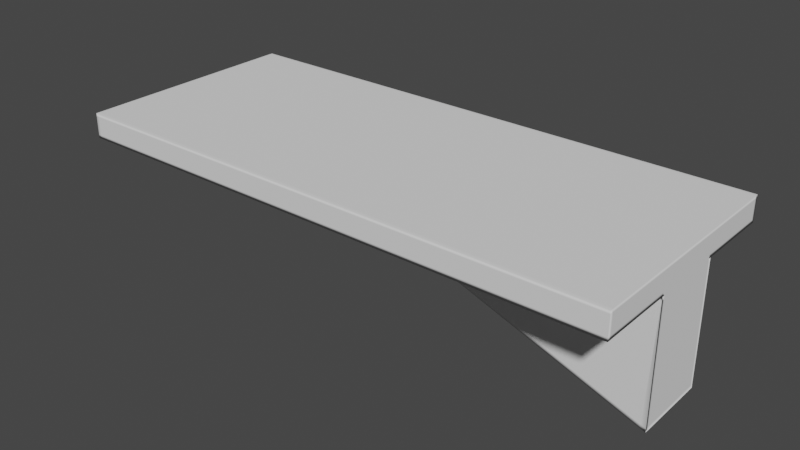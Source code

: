 # Source: stayer.blend  (saved by Blender 2.90.8; exported with 4.5.12 LTS)
import bpy
from mathutils import Matrix  # noqa: F401  (used for matrix-valued properties, if any)

bpy.ops.wm.read_factory_settings(use_empty=True)
scene = bpy.context.scene
scene.name = 'Scene'

# ---- collections
col_collection = bpy.data.collections.new('Collection'); scene.collection.children.link(col_collection)

# ---- world
world_world = bpy.data.worlds.new('World'); scene.world = world_world
world_world.use_nodes = True; world_world.node_tree.nodes.clear()
_N = world_world.node_tree.nodes; _L = world_world.node_tree.links
n0 = _N.new('ShaderNodeOutputWorld'); n0.name = 'World Output'; n0.location = (300, 300)
n1 = _N.new('ShaderNodeBackground'); n1.name = 'Background'; n1.location = (10, 300)
n1.inputs[0].default_value = (0.05088, 0.05088, 0.05088, 1.0)
_L.new(n1.outputs[0], n0.inputs[0])
n0.is_active_output = True
world_world.color = (0.05088, 0.05088, 0.05088)
world_world.use_sun_shadow = False
world_world.sun_shadow_jitter_overblur = 0.0

# ---- meshes
me_cube_001 = bpy.data.meshes.new('Cube.001')
me_cube_001.from_pydata([(-1.0, -1.0, -1.0), (-1.0, -1.0, 1.0), (-1.0, 1.0, -1.0), (-1.0, 1.0, 1.0), (1.0, -1.0, -1.0), (1.0, -1.0, 1.0), (1.0, 1.0, -1.0), (1.0, 1.0, 1.0), (-1.0, 0.3333, -1.0), (-1.0, -0.3333, -1.0), (-1.0, -0.3333, 1.0), (-1.0, 0.3333, 1.0), (1.0, -0.3333, -1.0), (1.0, 0.3333, -1.0), (1.0, 0.3333, 1.0), (1.0, -0.3333, 1.0), (-0.2083, 1.0, -1.0), (-0.2083, 1.0, 1.0), (-0.2083, -1.0, -1.0), (-0.2083, -1.0, 1.0), (-0.2083, 0.3333, 1.0), (-0.2083, -0.3333, 1.0), (-0.2083, 0.3333, -1.0), (-0.2083, -0.3333, -1.0), (1.0, -0.3333, -10.62), (1.0, 0.3333, -10.62), (-0.9874, 1.0, -1.0), (-0.9874, -1.0, 1.0), (-0.9874, 0.3333, -1.0), (-0.9874, -0.3333, -1.0), (-0.9874, 1.0, 1.0), (-0.9874, -1.0, -1.0), (-0.9874, 0.3333, 1.0), (-0.9874, -0.3333, 1.0), (0.9898, 1.0, 1.0), (0.9898, -1.0, -1.0), (0.9898, 0.3333, 1.0), (0.9898, -0.3333, 1.0), (0.9898, 1.0, -1.0), (0.9898, -1.0, 1.0), (0.9898, 0.3333, -1.0), (0.9898, -0.3333, -1.0), (-1.0, -1.0, 0.7387), (-1.0, 1.0, 0.7387), (1.0, 1.0, 0.7387), (1.0, -1.0, 0.7387), (1.0, 0.3333, 0.7387), (1.0, -0.3333, 0.7387), (-1.0, -0.3333, 0.7387), (-1.0, 0.3333, 0.7387), (-0.2083, -1.0, 0.7387), (-0.2083, 1.0, 0.7387), (-0.9874, 1.0, 0.7387), (-0.9874, -1.0, 0.7387), (0.9898, -1.0, 0.7387), (0.9898, 1.0, 0.7387), (-1.0, 1.0, -0.715), (1.0, 1.0, -0.715), (1.0, -1.0, -0.715), (1.0, 0.3333, -0.715), (1.0, -0.3333, -0.715), (-1.0, -0.3333, -0.715), (-1.0, 0.3333, -0.715), (-0.2083, -1.0, -0.715), (-0.2083, 1.0, -0.715), (-0.9874, 1.0, -0.715), (-0.9874, -1.0, -0.715), (0.9898, -1.0, -0.715), (0.9898, 1.0, -0.715), (-1.0, -1.0, -0.715), (-1.0, -0.9694, -1.0), (1.0, -0.9694, 1.0), (-1.0, -0.9694, 1.0), (1.0, -0.9694, -1.0), (-0.2083, -0.9694, 1.0), (-0.2083, -0.9694, -1.0), (-0.9874, -0.9694, -1.0), (-0.9874, -0.9694, 1.0), (0.9898, -0.9694, 1.0), (0.9898, -0.9694, -1.0), (-1.0, -0.9694, 0.7387), (1.0, -0.9694, 0.7387), (1.0, -0.9694, -0.715), (-1.0, -0.9694, -0.715), (-1.0, 0.972, 1.0), (1.0, 0.972, -1.0), (-1.0, 0.972, -1.0), (1.0, 0.972, 1.0), (-0.2083, 0.972, -1.0), (-0.2083, 0.972, 1.0), (-0.9874, 0.972, -1.0), (-0.9874, 0.972, 1.0), (0.9898, 0.972, 1.0), (0.9898, 0.972, -1.0), (1.0, 0.972, 0.7387), (-1.0, 0.972, 0.7387), (-1.0, 0.972, -0.715), (1.0, 0.972, -0.715), (0.99, 1.0, 1.0), (0.99, -1.0, -1.0), (0.99, 0.3333, 1.0), (0.99, -0.3333, 1.0), (-0.1902, 0.3333, -1.144), (-0.1902, -0.3333, -1.144), (0.99, 1.0, -1.0), (0.99, -1.0, 1.0), (0.99, 0.3333, -1.0), (0.99, -0.3333, -1.0), (0.99, -1.0, 0.7387), (0.99, 1.0, 0.7387), (0.99, 1.0, -0.715), (0.99, -1.0, -0.715), (0.99, -0.9694, 1.0), (0.99, -0.9694, -1.0), (0.99, 0.972, 1.0), (0.99, 0.972, -1.0), (0.9998, 1.0, 1.0), (0.9998, -1.0, -1.0), (0.9998, 0.3333, 1.0), (0.9998, -0.3333, 1.0), (0.9822, 0.3333, -10.48), (0.9822, -0.3333, -10.48), (0.9998, 1.0, 0.7387), (0.9998, 1.0, -0.715), (0.9998, -0.9694, 1.0), (0.9998, 0.972, 1.0), (0.9998, 1.0, -1.0), (0.9998, -1.0, 1.0), (0.9998, 0.3333, -1.0), (0.9998, -0.3333, -1.0), (0.9998, -1.0, 0.7387), (0.9998, -1.0, -0.715), (0.9998, -0.9694, -1.0), (0.9998, 0.972, -1.0), (-0.1712, 1.0, -1.0), (-0.1712, -1.0, 1.0), (-0.1712, 0.3333, -1.0), (-0.1712, -0.3333, -1.0), (1.0, -0.3333, -10.32), (1.0, 0.3333, -10.32), (-0.1712, 1.0, 1.0), (-0.1712, -1.0, -1.0), (-0.1712, 0.3333, 1.0), (-0.1712, -0.3333, 1.0), (-0.1712, 1.0, 0.7387), (-0.1712, -1.0, 0.7387), (-0.1712, -1.0, -0.715), (-0.1712, 1.0, -0.715), (-0.1712, -0.9694, -1.0), (-0.1712, -0.9694, 1.0), (-0.1712, 0.972, -1.0), (-0.1712, 0.972, 1.0), (-0.1537, 0.3333, -1.14), (-0.1537, -0.3333, -1.14), (0.9827, -0.3333, -10.19), (0.9827, 0.3333, -10.19), (1.0, -0.3333, -1.298), (0.9528, 1.0, 1.0), (0.9528, -1.0, -1.0), (0.9528, 0.3333, 1.0), (0.9528, -0.3333, 1.0), (0.9528, 1.0, 0.7387), (0.9528, 1.0, -0.715), (0.9528, -0.9694, 1.0), (0.9528, 0.972, 1.0), (0.9528, 1.0, -1.0), (0.9528, -1.0, 1.0), (0.9528, 0.3333, -1.0), (0.9528, -0.3333, -1.0), (1.0, 0.3333, -1.298), (0.9528, -1.0, 0.7387), (0.9528, -1.0, -0.715), (0.9528, -0.9694, -1.0), (0.9528, 0.972, -1.0), (0.9535, 0.3333, -1.004), (0.9535, -0.3333, -1.004), (0.9993, -0.3333, -1.293), (0.9993, 0.3333, -1.293), (-1.0, -0.3054, -1.0), (-1.0, -0.3054, 1.0), (1.0, -0.3054, -1.0), (1.0, -0.3054, 1.0), (-0.2083, -0.3054, -1.0), (-0.2083, -0.3054, 1.0), (1.0, -0.3054, -10.62), (-0.9874, -0.3054, -1.0), (-0.9874, -0.3054, 1.0), (0.9898, -0.3054, 1.0), (-1.0, -0.3054, 0.7387), (1.0, -0.3054, 0.7387), (1.0, -0.3054, -0.715), (-1.0, -0.3054, -0.715), (0.99, -0.3054, 1.0), (-0.1902, -0.3054, -1.144), (0.9998, -0.3054, 1.0), (0.9822, -0.3054, -10.48), (1.0, -0.3054, -10.32), (-0.1712, -0.3054, 1.0), (0.9528, -0.3054, 1.0), (1.0, -0.3054, -1.298), (-1.0, 0.3089, 1.0), (1.0, 0.3089, -1.0), (1.0, 0.3089, -10.62), (-1.0, 0.3089, 0.7387), (-1.0, 0.3089, -0.715), (-1.0, 0.3089, -1.0), (1.0, 0.3089, 1.0), (-0.2083, 0.3089, -1.0), (-0.2083, 0.3089, 1.0), (-0.9874, 0.3089, -1.0), (-0.9874, 0.3089, 1.0), (0.9898, 0.3089, 1.0), (1.0, 0.3089, 0.7387), (1.0, 0.3089, -0.715), (0.99, 0.3089, 1.0), (-0.1902, 0.3089, -1.144), (0.9998, 0.3089, 1.0), (0.9822, 0.3089, -10.48), (1.0, 0.3089, -10.32), (-0.1712, 0.3089, 1.0), (0.9528, 0.3089, 1.0), (1.0, 0.3089, -1.298)], [], [(95, 84, 3, 43), (122, 116, 7, 44), (81, 71, 5, 45), (53, 27, 1, 42), (132, 73, 4, 117), (77, 72, 1, 27), (91, 84, 11, 32), (186, 179, 10, 33), (133, 85, 13, 128), (153, 137, 23, 103), (94, 87, 14, 46), (189, 181, 15, 47), (80, 72, 10, 48), (203, 200, 11, 49), (185, 182, 23, 29), (90, 88, 22, 28), (197, 183, 21, 143), (151, 89, 20, 142), (149, 74, 19, 135), (76, 75, 18, 31), (145, 135, 19, 50), (52, 30, 17, 51), (218, 139, 25, 202), (217, 120, 25, 202), (177, 128, 13, 169), (43, 3, 30, 52), (70, 76, 31, 0), (86, 90, 28, 8), (178, 185, 29, 9), (183, 186, 33, 21), (89, 91, 32, 20), (74, 77, 27, 19), (50, 19, 27, 53), (108, 105, 39, 54), (112, 78, 39, 105), (114, 92, 36, 100), (192, 187, 37, 101), (173, 93, 40, 167), (172, 79, 35, 158), (161, 157, 34, 55), (162, 161, 55, 68), (111, 108, 54, 67), (63, 50, 53, 66), (56, 43, 52, 65), (65, 52, 51, 64), (146, 145, 50, 63), (204, 203, 49, 62), (83, 80, 48, 61), (190, 189, 47, 60), (97, 94, 46, 59), (66, 53, 42, 69), (82, 81, 45, 58), (123, 122, 44, 57), (96, 95, 43, 56), (86, 96, 56, 2), (126, 123, 57, 6), (73, 82, 58, 4), (31, 66, 69, 0), (85, 97, 59, 13), (180, 190, 60, 12), (70, 83, 61, 9), (205, 204, 62, 8), (141, 146, 63, 18), (26, 65, 64, 16), (2, 56, 65, 26), (18, 63, 66, 31), (99, 111, 67, 35), (165, 162, 68, 38), (0, 69, 83, 70), (12, 60, 82, 73), (60, 47, 81, 82), (69, 42, 80, 83), (168, 41, 79, 172), (101, 37, 78, 112), (21, 33, 77, 74), (9, 29, 76, 70), (29, 23, 75, 76), (143, 21, 74, 149), (42, 1, 72, 80), (33, 10, 72, 77), (129, 12, 73, 132), (47, 15, 71, 81), (6, 57, 97, 85), (8, 62, 96, 86), (62, 49, 95, 96), (57, 44, 94, 97), (165, 38, 93, 173), (98, 34, 92, 114), (17, 30, 91, 89), (2, 26, 90, 86), (140, 17, 89, 151), (26, 16, 88, 90), (44, 7, 87, 94), (126, 6, 85, 133), (30, 3, 84, 91), (49, 11, 84, 95), (38, 104, 115, 93), (116, 98, 114, 125), (41, 107, 113, 79), (119, 101, 112, 124), (117, 131, 111, 99), (38, 68, 110, 104), (68, 55, 109, 110), (131, 130, 108, 111), (194, 192, 101, 119), (125, 114, 100, 118), (124, 112, 105, 127), (130, 127, 105, 108), (167, 40, 106, 174), (207, 22, 102, 215), (154, 153, 103, 121), (93, 115, 106, 40), (79, 113, 99, 35), (55, 34, 98, 109), (138, 154, 121, 24), (45, 5, 127, 130), (71, 124, 127, 5), (87, 125, 118, 14), (181, 194, 119, 15), (58, 45, 130, 131), (4, 58, 131, 117), (15, 119, 124, 71), (7, 116, 125, 87), (104, 126, 133, 115), (107, 129, 132, 113), (104, 110, 123, 126), (110, 109, 122, 123), (174, 106, 128, 177), (215, 102, 120, 217), (115, 133, 128, 106), (113, 132, 117, 99), (109, 98, 116, 122), (102, 152, 155, 120), (156, 176, 154, 138), (176, 175, 153, 154), (22, 136, 152, 102), (157, 140, 151, 164), (16, 134, 150, 88), (160, 143, 149, 163), (23, 137, 148, 75), (16, 64, 147, 134), (158, 171, 146, 141), (171, 170, 145, 146), (64, 51, 144, 147), (51, 17, 140, 144), (75, 148, 141, 18), (88, 150, 136, 22), (120, 155, 139, 25), (221, 169, 139, 218), (170, 166, 135, 145), (163, 149, 135, 166), (164, 151, 142, 159), (198, 197, 143, 160), (175, 168, 137, 153), (107, 41, 168, 175), (187, 198, 160, 37), (92, 164, 159, 36), (78, 163, 166, 39), (54, 39, 166, 170), (201, 13, 169, 221), (67, 54, 170, 171), (35, 67, 171, 158), (37, 160, 163, 78), (34, 157, 164, 92), (129, 107, 175, 176), (12, 129, 176, 156), (152, 174, 177, 155), (136, 167, 174, 152), (134, 165, 173, 150), (137, 168, 172, 148), (134, 147, 162, 165), (147, 144, 161, 162), (144, 140, 157, 161), (148, 172, 158, 141), (150, 173, 167, 136), (155, 177, 169, 139), (12, 180, 199, 156), (211, 220, 198, 187), (220, 219, 197, 198), (156, 199, 196, 138), (103, 193, 195, 121), (206, 216, 194, 181), (23, 182, 193, 103), (216, 214, 192, 194), (9, 61, 191, 178), (201, 213, 190, 180), (213, 212, 189, 190), (61, 48, 188, 191), (214, 211, 187, 192), (208, 210, 186, 183), (205, 209, 185, 178), (121, 195, 184, 24), (138, 196, 184, 24), (219, 208, 183, 197), (209, 207, 182, 185), (48, 10, 179, 188), (212, 206, 181, 189), (210, 200, 179, 186), (32, 11, 200, 210), (46, 14, 206, 212), (28, 22, 207, 209), (142, 20, 208, 219), (8, 28, 209, 205), (20, 32, 210, 208), (100, 36, 211, 214), (59, 46, 212, 213), (13, 59, 213, 201), (118, 100, 214, 216), (14, 118, 216, 206), (159, 142, 219, 220), (36, 159, 220, 211), (180, 201, 221, 199), (199, 221, 218, 196), (193, 215, 217, 195), (182, 207, 215, 193), (178, 191, 204, 205), (191, 188, 203, 204), (195, 217, 202, 184), (196, 218, 202, 184), (188, 179, 200, 203)])
me_cube_001.polygons.foreach_set('use_smooth', [True] * 220)
_uv = me_cube_001.uv_layers.new(name='UVMap')
_uv.uv.foreach_set('vector', [0.5502, 0.4154, 0.5232, 0.4154, 0.5232, 0.4125, 0.5502, 0.4125, 0.3439, 0.2063, 0.317, 0.2063, 0.317, 0.2062, 0.3439, 0.2062, 0.3439, 0.003152, 0.317, 0.003152, 0.317, 5.532e-08, 0.3439, 4.303e-08, 0.5219, 0.4394, 0.5219, 0.4125, 0.5232, 0.4125, 0.5232, 0.4394, 0.7263, 0.2063, 0.7263, 0.2062, 0.7295, 0.2062, 0.7295, 0.2063, 0.5264, 0.2049, 0.5264, 0.2062, 0.5232, 0.2062, 0.5232, 0.2049, 0.7266, 0.2049, 0.7266, 0.2062, 0.6607, 0.2062, 0.6607, 0.2049, 0.5949, 0.2049, 0.5949, 0.2062, 0.592, 0.2062, 0.592, 0.2049, 0.5261, 0.2063, 0.5261, 0.2062, 0.592, 0.2062, 0.592, 0.2063, 0.2444, 0.015, 0.2444, 0.0004764, 0.2482, 0.0, 0.2482, 0.01498, 0.3439, 0.2034, 0.317, 0.2034, 0.317, 0.1375, 0.3439, 0.1375, 0.3439, 0.07163, 0.317, 0.07163, 0.317, 0.06875, 0.3439, 0.06875, 0.5502, 0.6156, 0.5232, 0.6156, 0.5232, 0.55, 0.5502, 0.55, 0.5502, 0.4838, 0.5232, 0.4838, 0.5232, 0.4812, 0.5502, 0.4812, 0.6578, 0.4112, 0.6578, 0.3308, 0.6607, 0.3308, 0.6607, 0.4112, 0.5261, 0.4112, 0.5261, 0.3308, 0.592, 0.3308, 0.592, 0.4112, 0.5949, 0.1208, 0.5949, 0.1246, 0.592, 0.1246, 0.592, 0.1208, 0.7266, 0.1208, 0.7266, 0.1246, 0.6607, 0.1246, 0.6607, 0.1208, 0.5264, 0.1208, 0.5264, 0.1246, 0.5232, 0.1246, 0.5232, 0.1208, 0.7263, 0.4112, 0.7263, 0.3308, 0.7295, 0.3308, 0.7295, 0.4112, 0.4378, 0.4394, 0.4378, 0.4125, 0.4416, 0.4125, 0.4416, 0.4394, 0.3439, 0.4112, 0.317, 0.4112, 0.317, 0.3308, 0.3439, 0.3308, 0.3145, 0.9647, 0.317, 0.9647, 0.317, 0.9954, 0.3145, 0.9954, 0.3145, 0.9807, 0.317, 0.9807, 0.317, 0.9954, 0.3145, 0.9954, 7.189e-05, 0.962, 1.556e-05, 0.9922, 8.605e-08, 0.9922, 8.605e-08, 0.9615, 0.3439, 0.4125, 0.317, 0.4125, 0.317, 0.4112, 0.3439, 0.4112, 0.7263, 0.4125, 0.7263, 0.4112, 0.7295, 0.4112, 0.7295, 0.4125, 0.5261, 0.4125, 0.5261, 0.4112, 0.592, 0.4112, 0.592, 0.4125, 0.6578, 0.4125, 0.6578, 0.4112, 0.6607, 0.4112, 0.6607, 0.4125, 0.5949, 0.1246, 0.5949, 0.2049, 0.592, 0.2049, 0.592, 0.1246, 0.7266, 0.1246, 0.7266, 0.2049, 0.6607, 0.2049, 0.6607, 0.1246, 0.5264, 0.1246, 0.5264, 0.2049, 0.5232, 0.2049, 0.5232, 0.1246, 0.4416, 0.4394, 0.4416, 0.4125, 0.5219, 0.4125, 0.5219, 0.4394, 0.318, 0.4394, 0.318, 0.4125, 0.318, 0.4125, 0.318, 0.4394, 0.5264, 0.001034, 0.5264, 0.001049, 0.5232, 0.001049, 0.5232, 0.001034, 0.7266, 0.001034, 0.7266, 0.001049, 0.6607, 0.001049, 0.6607, 0.001034, 0.5949, 0.001034, 0.5949, 0.001049, 0.592, 0.001049, 0.592, 0.001034, 0.5261, 0.2111, 0.5261, 0.2073, 0.592, 0.2073, 0.592, 0.2111, 0.7263, 0.2111, 0.7263, 0.2073, 0.7295, 0.2073, 0.7295, 0.2111, 0.3439, 0.2111, 0.317, 0.2111, 0.317, 0.2073, 0.3439, 0.2073, 0.4938, 0.2111, 0.3439, 0.2111, 0.3439, 0.2073, 0.4938, 0.2073, 0.318, 0.5893, 0.318, 0.4394, 0.318, 0.4394, 0.318, 0.5893, 0.4416, 0.5893, 0.4416, 0.4394, 0.5219, 0.4394, 0.5219, 0.5893, 0.4938, 0.4125, 0.3439, 0.4125, 0.3439, 0.4112, 0.4938, 0.4112, 0.4938, 0.4112, 0.3439, 0.4112, 0.3439, 0.3308, 0.4938, 0.3308, 0.4378, 0.5893, 0.4378, 0.4394, 0.4416, 0.4394, 0.4416, 0.5893, 0.7, 0.4838, 0.5502, 0.4838, 0.5502, 0.4812, 0.7, 0.4812, 0.7, 0.6156, 0.5502, 0.6156, 0.5502, 0.55, 0.7, 0.55, 0.4938, 0.07163, 0.3439, 0.07163, 0.3439, 0.06875, 0.4938, 0.06875, 0.4938, 0.2034, 0.3439, 0.2034, 0.3439, 0.1375, 0.4938, 0.1375, 0.5219, 0.5893, 0.5219, 0.4394, 0.5232, 0.4394, 0.5232, 0.5893, 0.4938, 0.003152, 0.3439, 0.003152, 0.3439, 4.303e-08, 0.4938, 1.229e-08, 0.4938, 0.2063, 0.3439, 0.2063, 0.3439, 0.2062, 0.4938, 0.2062, 0.7, 0.4154, 0.5502, 0.4154, 0.5502, 0.4125, 0.7, 0.4125, 0.7294, 0.4154, 0.7, 0.4154, 0.7, 0.4125, 0.7294, 0.4125, 0.5232, 0.2063, 0.4938, 0.2063, 0.4938, 0.2062, 0.5232, 0.2062, 0.5232, 0.003152, 0.4938, 0.003152, 0.4938, 1.229e-08, 0.5232, 0.0, 0.5219, 0.6187, 0.5219, 0.5893, 0.5232, 0.5893, 0.5232, 0.6187, 0.5232, 0.2034, 0.4938, 0.2034, 0.4938, 0.1375, 0.5232, 0.1375, 0.5232, 0.07163, 0.4938, 0.07163, 0.4938, 0.06875, 0.5232, 0.06875, 0.7294, 0.6156, 0.7, 0.6156, 0.7, 0.55, 0.7294, 0.55, 0.7294, 0.4838, 0.7, 0.4838, 0.7, 0.4812, 0.7294, 0.4812, 0.4378, 0.6187, 0.4378, 0.5893, 0.4416, 0.5893, 0.4416, 0.6187, 0.5232, 0.4112, 0.4938, 0.4112, 0.4938, 0.3308, 0.5232, 0.3308, 0.5232, 0.4125, 0.4938, 0.4125, 0.4938, 0.4112, 0.5232, 0.4112, 0.4416, 0.6187, 0.4416, 0.5893, 0.5219, 0.5893, 0.5219, 0.6187, 0.318, 0.6187, 0.318, 0.5893, 0.318, 0.5893, 0.318, 0.6187, 0.5232, 0.2111, 0.4938, 0.2111, 0.4938, 0.2073, 0.5232, 0.2073, 0.7294, 0.6187, 0.7, 0.6187, 0.7, 0.6156, 0.7294, 0.6156, 0.5232, 0.06875, 0.4938, 0.06875, 0.4938, 0.003152, 0.5232, 0.003152, 0.4938, 0.06875, 0.3439, 0.06875, 0.3439, 0.003152, 0.4938, 0.003152, 0.7, 0.6187, 0.5502, 0.6187, 0.5502, 0.6156, 0.7, 0.6156, 0.6607, 0.2111, 0.6607, 0.2073, 0.7263, 0.2073, 0.7263, 0.2111, 0.592, 0.001034, 0.592, 0.001049, 0.5264, 0.001049, 0.5264, 0.001034, 0.592, 0.1246, 0.592, 0.2049, 0.5264, 0.2049, 0.5264, 0.1246, 0.6607, 0.4125, 0.6607, 0.4112, 0.7263, 0.4112, 0.7263, 0.4125, 0.6607, 0.4112, 0.6607, 0.3308, 0.7263, 0.3308, 0.7263, 0.4112, 0.592, 0.1208, 0.592, 0.1246, 0.5264, 0.1246, 0.5264, 0.1208, 0.5502, 0.6187, 0.5232, 0.6187, 0.5232, 0.6156, 0.5502, 0.6156, 0.592, 0.2049, 0.592, 0.2062, 0.5264, 0.2062, 0.5264, 0.2049, 0.6607, 0.2063, 0.6607, 0.2062, 0.7263, 0.2062, 0.7263, 0.2063, 0.3439, 0.06875, 0.317, 0.06875, 0.317, 0.003152, 0.3439, 0.003152, 0.5232, 0.2062, 0.4938, 0.2062, 0.4938, 0.2034, 0.5232, 0.2034, 0.7294, 0.4812, 0.7, 0.4812, 0.7, 0.4154, 0.7294, 0.4154, 0.7, 0.4812, 0.5502, 0.4812, 0.5502, 0.4154, 0.7, 0.4154, 0.4938, 0.2062, 0.3439, 0.2062, 0.3439, 0.2034, 0.4938, 0.2034, 0.5232, 0.2111, 0.5232, 0.2073, 0.5261, 0.2073, 0.5261, 0.2111, 0.7295, 0.001034, 0.7295, 0.001049, 0.7266, 0.001049, 0.7266, 0.001034, 0.7295, 0.1246, 0.7295, 0.2049, 0.7266, 0.2049, 0.7266, 0.1246, 0.5232, 0.4125, 0.5232, 0.4112, 0.5261, 0.4112, 0.5261, 0.4125, 0.7295, 0.1208, 0.7295, 0.1246, 0.7266, 0.1246, 0.7266, 0.1208, 0.5232, 0.4112, 0.5232, 0.3308, 0.5261, 0.3308, 0.5261, 0.4112, 0.3439, 0.2062, 0.317, 0.2062, 0.317, 0.2034, 0.3439, 0.2034, 0.5232, 0.2063, 0.5232, 0.2062, 0.5261, 0.2062, 0.5261, 0.2063, 0.7295, 0.2049, 0.7295, 0.2062, 0.7266, 0.2062, 0.7266, 0.2049, 0.5502, 0.4812, 0.5232, 0.4812, 0.5232, 0.4154, 0.5502, 0.4154, 0.5232, 0.2073, 0.5232, 0.2073, 0.5261, 0.2073, 0.5261, 0.2073, 0.7295, 1.546e-05, 0.7295, 0.001034, 0.7266, 0.001034, 0.7266, 1.546e-05, 0.6607, 0.2073, 0.6607, 0.2073, 0.7263, 0.2073, 0.7263, 0.2073, 0.592, 1.548e-05, 0.592, 0.001034, 0.5264, 0.001034, 0.5264, 1.55e-05, 0.317, 0.6187, 0.317, 0.5893, 0.318, 0.5893, 0.318, 0.6187, 0.5232, 0.2073, 0.4938, 0.2073, 0.4938, 0.2073, 0.5232, 0.2073, 0.4938, 0.2073, 0.3439, 0.2073, 0.3439, 0.2073, 0.4938, 0.2073, 0.317, 0.5893, 0.317, 0.4394, 0.318, 0.4394, 0.318, 0.5893, 0.5949, 1.548e-05, 0.5949, 0.001034, 0.592, 0.001034, 0.592, 1.548e-05, 0.7266, 1.546e-05, 0.7266, 0.001034, 0.6607, 0.001034, 0.6607, 1.548e-05, 0.5264, 1.55e-05, 0.5264, 0.001034, 0.5232, 0.001034, 0.5232, 1.55e-05, 0.317, 0.4394, 0.317, 0.4125, 0.318, 0.4125, 0.318, 0.4394, 0.00487, 0.9922, 0.001049, 0.9922, 0.001034, 0.9922, 0.004797, 0.9917, 0.3145, 0.0, 0.317, 0.0, 0.317, 0.01491, 0.3145, 0.01491, 0.2444, 0.9552, 0.2444, 0.015, 0.2482, 0.01498, 0.2482, 0.9853, 0.5261, 0.2073, 0.5261, 0.2073, 0.592, 0.2073, 0.592, 0.2073, 0.7263, 0.2073, 0.7263, 0.2073, 0.7295, 0.2073, 0.7295, 0.2073, 0.3439, 0.2073, 0.317, 0.2073, 0.317, 0.2073, 0.3439, 0.2073, 0.2444, 0.9695, 0.2444, 0.9552, 0.2482, 0.9853, 0.2482, 1.0, 0.317, 0.4394, 0.317, 0.4125, 0.317, 0.4125, 0.317, 0.4394, 0.5264, 3.073e-08, 0.5264, 1.55e-05, 0.5232, 1.55e-05, 0.5232, 3.073e-08, 0.7266, 0.0, 0.7266, 1.546e-05, 0.6607, 1.548e-05, 0.6607, 1.229e-08, 0.5949, 1.229e-08, 0.5949, 1.548e-05, 0.592, 1.548e-05, 0.592, 1.229e-08, 0.317, 0.5893, 0.317, 0.4394, 0.317, 0.4394, 0.317, 0.5893, 0.317, 0.6187, 0.317, 0.5893, 0.317, 0.5893, 0.317, 0.6187, 0.592, 1.229e-08, 0.592, 1.548e-05, 0.5264, 1.55e-05, 0.5264, 3.073e-08, 0.7295, 0.0, 0.7295, 1.546e-05, 0.7266, 1.546e-05, 0.7266, 0.0, 0.5232, 0.2073, 0.5232, 0.2063, 0.5261, 0.2063, 0.5261, 0.2073, 0.6607, 0.2073, 0.6607, 0.2063, 0.7263, 0.2063, 0.7263, 0.2073, 0.5232, 0.2073, 0.4938, 0.2073, 0.4938, 0.2063, 0.5232, 0.2063, 0.4938, 0.2073, 0.3439, 0.2073, 0.3439, 0.2063, 0.4938, 0.2063, 0.004797, 0.9917, 0.001034, 0.9922, 1.556e-05, 0.9922, 7.189e-05, 0.962, 0.3145, 0.01491, 0.317, 0.01491, 0.317, 0.9807, 0.3145, 0.9807, 0.5261, 0.2073, 0.5261, 0.2063, 0.592, 0.2063, 0.592, 0.2073, 0.7263, 0.2073, 0.7263, 0.2063, 0.7295, 0.2063, 0.7295, 0.2073, 0.3439, 0.2073, 0.317, 0.2073, 0.317, 0.2063, 0.3439, 0.2063, 0.1227, 0.9773, 0.119, 0.9778, 0.001781, 0.04488, 0.001837, 0.01463, 0.1284, 0.04597, 0.1284, 0.04551, 0.2444, 0.9552, 0.2444, 0.9695, 0.1284, 0.04551, 0.1294, 0.01538, 0.2444, 0.015, 0.2444, 0.9552, 0.1246, 0.9922, 0.1208, 0.9922, 0.119, 0.9778, 0.1227, 0.9773, 0.7295, 0.00487, 0.7295, 0.1208, 0.7266, 0.1208, 0.7266, 0.00487, 0.5232, 0.3308, 0.5232, 0.327, 0.5261, 0.327, 0.5261, 0.3308, 0.592, 0.00487, 0.592, 0.1208, 0.5264, 0.1208, 0.5264, 0.00487, 0.6607, 0.3308, 0.6607, 0.327, 0.7263, 0.327, 0.7263, 0.3308, 0.5232, 0.3308, 0.4938, 0.3308, 0.4938, 0.327, 0.5232, 0.327, 0.3219, 0.6187, 0.3219, 0.5893, 0.4378, 0.5893, 0.4378, 0.6187, 0.3219, 0.5893, 0.3219, 0.4394, 0.4378, 0.4394, 0.4378, 0.5893, 0.4938, 0.3308, 0.3439, 0.3308, 0.3439, 0.327, 0.4938, 0.327, 0.3439, 0.3308, 0.317, 0.3308, 0.317, 0.327, 0.3439, 0.327, 0.7263, 0.3308, 0.7263, 0.327, 0.7295, 0.327, 0.7295, 0.3308, 0.5261, 0.3308, 0.5261, 0.327, 0.592, 0.327, 0.592, 0.3308, 0.001837, 0.01463, 0.001781, 0.04488, 0.0, 0.0307, 0.0, 0.0, 0.3145, 0.03426, 0.317, 0.03426, 0.317, 0.9647, 0.3145, 0.9647, 0.3219, 0.4394, 0.3219, 0.4125, 0.4378, 0.4125, 0.4378, 0.4394, 0.5264, 0.00487, 0.5264, 0.1208, 0.5232, 0.1208, 0.5232, 0.00487, 0.7266, 0.00487, 0.7266, 0.1208, 0.6607, 0.1208, 0.6607, 0.00487, 0.5949, 0.00487, 0.5949, 0.1208, 0.592, 0.1208, 0.592, 0.00487, 0.1294, 0.01538, 0.1294, 0.01492, 0.2444, 0.0004764, 0.2444, 0.015, 0.1256, 0.0154, 0.1256, 0.01539, 0.1294, 0.01492, 0.1294, 0.01538, 0.5949, 0.001049, 0.5949, 0.00487, 0.592, 0.00487, 0.592, 0.001049, 0.7266, 0.001049, 0.7266, 0.00487, 0.6607, 0.00487, 0.6607, 0.001049, 0.5264, 0.001049, 0.5264, 0.00487, 0.5232, 0.00487, 0.5232, 0.001049, 0.318, 0.4394, 0.318, 0.4125, 0.3219, 0.4125, 0.3219, 0.4394, 0.3145, 0.003588, 0.317, 0.003588, 0.317, 0.03426, 0.3145, 0.03426, 0.318, 0.5893, 0.318, 0.4394, 0.3219, 0.4394, 0.3219, 0.5893, 0.318, 0.6187, 0.318, 0.5893, 0.3219, 0.5893, 0.3219, 0.6187, 0.592, 0.001049, 0.592, 0.00487, 0.5264, 0.00487, 0.5264, 0.001049, 0.7295, 0.001049, 0.7295, 0.00487, 0.7266, 0.00487, 0.7266, 0.001049, 0.1246, 0.01552, 0.1256, 0.0154, 0.1294, 0.01538, 0.1284, 0.04551, 0.1246, 0.01553, 0.1246, 0.01552, 0.1284, 0.04551, 0.1284, 0.04597, 0.119, 0.9778, 0.004797, 0.9917, 7.189e-05, 0.962, 0.001781, 0.04488, 0.1208, 0.9922, 0.00487, 0.9922, 0.004797, 0.9917, 0.119, 0.9778, 0.5232, 0.327, 0.5232, 0.2111, 0.5261, 0.2111, 0.5261, 0.327, 0.6607, 0.327, 0.6607, 0.2111, 0.7263, 0.2111, 0.7263, 0.327, 0.5232, 0.327, 0.4938, 0.327, 0.4938, 0.2111, 0.5232, 0.2111, 0.4938, 0.327, 0.3439, 0.327, 0.3439, 0.2111, 0.4938, 0.2111, 0.3439, 0.327, 0.317, 0.327, 0.317, 0.2111, 0.3439, 0.2111, 0.7263, 0.327, 0.7263, 0.2111, 0.7295, 0.2111, 0.7295, 0.327, 0.5261, 0.327, 0.5261, 0.2111, 0.592, 0.2111, 0.592, 0.327, 0.001781, 0.04488, 7.189e-05, 0.962, 8.605e-08, 0.9615, 0.0, 0.0307, 0.2482, 0.003588, 0.2511, 0.003588, 0.2511, 0.03426, 0.2482, 0.03426, 0.6582, 0.001049, 0.6582, 0.00487, 0.5949, 0.00487, 0.5949, 0.001049, 0.6582, 0.00487, 0.6582, 0.1208, 0.5949, 0.1208, 0.5949, 0.00487, 0.2482, 0.03426, 0.2511, 0.03426, 0.2511, 0.9647, 0.2482, 0.9647, 0.2482, 0.01491, 0.2511, 0.01491, 0.2511, 0.9807, 0.2482, 0.9807, 0.6582, 1.229e-08, 0.6582, 1.548e-05, 0.5949, 1.548e-05, 0.5949, 1.229e-08, 0.2482, 0.0, 0.2511, 0.0, 0.2511, 0.01491, 0.2482, 0.01491, 0.6582, 1.548e-05, 0.6582, 0.001034, 0.5949, 0.001034, 0.5949, 1.548e-05, 0.7294, 0.55, 0.7, 0.55, 0.7, 0.5471, 0.7294, 0.5471, 0.5232, 0.135, 0.4938, 0.135, 0.4938, 0.07163, 0.5232, 0.07163, 0.4938, 0.135, 0.3439, 0.135, 0.3439, 0.07163, 0.4938, 0.07163, 0.7, 0.55, 0.5502, 0.55, 0.5502, 0.5471, 0.7, 0.5471, 0.6582, 0.001034, 0.6582, 0.001049, 0.5949, 0.001049, 0.5949, 0.001034, 0.6582, 0.1246, 0.6582, 0.2049, 0.5949, 0.2049, 0.5949, 0.1246, 0.5945, 0.4125, 0.5945, 0.4112, 0.6578, 0.4112, 0.6578, 0.4125, 0.2482, 0.9807, 0.2511, 0.9807, 0.2511, 0.9954, 0.2482, 0.9954, 0.2482, 0.9647, 0.2511, 0.9647, 0.2511, 0.9954, 0.2482, 0.9954, 0.6582, 0.1208, 0.6582, 0.1246, 0.5949, 0.1246, 0.5949, 0.1208, 0.5945, 0.4112, 0.5945, 0.3308, 0.6578, 0.3308, 0.6578, 0.4112, 0.5502, 0.55, 0.5232, 0.55, 0.5232, 0.5471, 0.5502, 0.5471, 0.3439, 0.135, 0.317, 0.135, 0.317, 0.07163, 0.3439, 0.07163, 0.6582, 0.2049, 0.6582, 0.2062, 0.5949, 0.2062, 0.5949, 0.2049, 0.6607, 0.2049, 0.6607, 0.2062, 0.6582, 0.2062, 0.6582, 0.2049, 0.3439, 0.1375, 0.317, 0.1375, 0.317, 0.135, 0.3439, 0.135, 0.592, 0.4112, 0.592, 0.3308, 0.5945, 0.3308, 0.5945, 0.4112, 0.6607, 0.1208, 0.6607, 0.1246, 0.6582, 0.1246, 0.6582, 0.1208, 0.592, 0.4125, 0.592, 0.4112, 0.5945, 0.4112, 0.5945, 0.4125, 0.6607, 0.1246, 0.6607, 0.2049, 0.6582, 0.2049, 0.6582, 0.1246, 0.6607, 0.001034, 0.6607, 0.001049, 0.6582, 0.001049, 0.6582, 0.001034, 0.4938, 0.1375, 0.3439, 0.1375, 0.3439, 0.135, 0.4938, 0.135, 0.5232, 0.1375, 0.4938, 0.1375, 0.4938, 0.135, 0.5232, 0.135, 0.6607, 1.548e-05, 0.6607, 0.001034, 0.6582, 0.001034, 0.6582, 1.548e-05, 0.6607, 1.229e-08, 0.6607, 1.548e-05, 0.6582, 1.548e-05, 0.6582, 1.229e-08, 0.6607, 0.00487, 0.6607, 0.1208, 0.6582, 0.1208, 0.6582, 0.00487, 0.6607, 0.001049, 0.6607, 0.00487, 0.6582, 0.00487, 0.6582, 0.001049, 0.2511, 0.003588, 0.3145, 0.003588, 0.3145, 0.03426, 0.2511, 0.03426, 0.2511, 0.03426, 0.3145, 0.03426, 0.3145, 0.9647, 0.2511, 0.9647, 0.2511, 0.01491, 0.3145, 0.01491, 0.3145, 0.9807, 0.2511, 0.9807, 0.2511, 0.0, 0.3145, 0.0, 0.3145, 0.01491, 0.2511, 0.01491, 0.7294, 0.5471, 0.7, 0.5471, 0.7, 0.4838, 0.7294, 0.4838, 0.7, 0.5471, 0.5502, 0.5471, 0.5502, 0.4838, 0.7, 0.4838, 0.2511, 0.9807, 0.3145, 0.9807, 0.3145, 0.9954, 0.2511, 0.9954, 0.2511, 0.9647, 0.3145, 0.9647, 0.3145, 0.9954, 0.2511, 0.9954, 0.5502, 0.5471, 0.5232, 0.5471, 0.5232, 0.4838, 0.5502, 0.4838])
me_cube_001.use_remesh_fix_poles = True
me_cube_001.use_remesh_preserve_attributes = False
me_cube_001.use_mirror_vertex_groups = False
me_cube_001.update()

# ---- objects
ob_cube = bpy.data.objects.new('Cube', me_cube_001)

# ---- transforms, parenting, visibility, modifiers, constraints
ob_cube.location = (0.0, 0.0, 0.0)
ob_cube.scale = (7.956, 3.308, 0.3609)
ob_cube.lineart.crease_threshold = 0.0

# ---- collection membership
col_collection.objects.link(ob_cube)

# ---- scene / render settings (as saved in the file)
scene.frame_start = 1; scene.frame_end = 250; scene.frame_set(1)
scene.render.engine = 'BLENDER_EEVEE_NEXT'
scene.cycles.use_denoising = False
scene.cycles.samples = 128
scene.cycles.sampling_pattern = 'TABULATED_SOBOL'
scene.cycles.use_adaptive_sampling = False
scene.cycles.use_light_tree = False
scene.view_settings.view_transform = 'Filmic'
bpy.context.view_layer.update()

# ---- added for rendering (the .blend has no active camera and no usable light): camera, sun
cam_auto = bpy.data.cameras.new('AutoCamera')
cam_auto.lens = 50.0
cam_auto.sensor_width = 36.0
cam_auto.clip_end = 1000.0
ob_auto_camera = bpy.data.objects.new('AutoCamera', cam_auto)
scene.collection.objects.link(ob_auto_camera)
ob_auto_camera.location = (16.4103, -19.6923, 11.3919)
ob_auto_camera.rotation_euler = (1.09748, -7.21219e-08, 0.694738)
scene.camera = ob_auto_camera
light_auto_sun = bpy.data.lights.new('AutoSun', 'SUN')
light_auto_sun.energy = 3.0
light_auto_sun.angle = 0.0523599
ob_auto_sun = bpy.data.objects.new('AutoSun', light_auto_sun)
scene.collection.objects.link(ob_auto_sun)
ob_auto_sun.rotation_euler = (0.872665, 0.174533, 0.523599)
bpy.context.view_layer.update()
